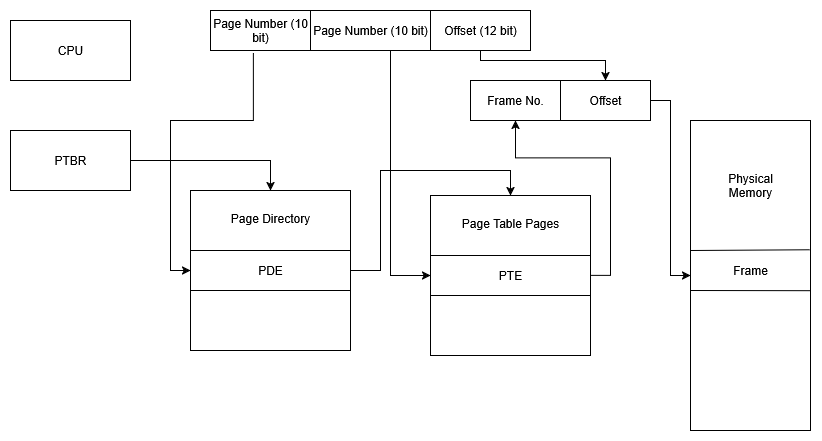

The diagram above was exported from draw.io. Its source (the exported page's mxGraphModel, read from the mxfile embedded in the PNG):
<mxGraphModel dx="1375" dy="750" grid="1" gridSize="10" guides="1" tooltips="1" connect="1" arrows="1" fold="1" page="1" pageScale="1" pageWidth="850" pageHeight="1100" math="0" shadow="0">
  <root>
    <mxCell id="0" />
    <mxCell id="1" parent="0" />
    <mxCell id="Nw-rFYQSelIZF7NmHgb9-1" value="CPU" style="rounded=0;whiteSpace=wrap;html=1;" parent="1" vertex="1">
      <mxGeometry x="40" y="50" width="120" height="60" as="geometry" />
    </mxCell>
    <mxCell id="Nw-rFYQSelIZF7NmHgb9-26" style="edgeStyle=orthogonalEdgeStyle;rounded=0;orthogonalLoop=1;jettySize=auto;html=1;entryX=0.5;entryY=0;entryDx=0;entryDy=0;" parent="1" source="Nw-rFYQSelIZF7NmHgb9-2" target="Nw-rFYQSelIZF7NmHgb9-3" edge="1">
      <mxGeometry relative="1" as="geometry" />
    </mxCell>
    <mxCell id="Nw-rFYQSelIZF7NmHgb9-2" value="PTBR" style="rounded=0;whiteSpace=wrap;html=1;" parent="1" vertex="1">
      <mxGeometry x="40" y="160" width="120" height="60" as="geometry" />
    </mxCell>
    <mxCell id="Nw-rFYQSelIZF7NmHgb9-40" style="edgeStyle=orthogonalEdgeStyle;rounded=0;orthogonalLoop=1;jettySize=auto;html=1;entryX=0.5;entryY=0;entryDx=0;entryDy=0;" parent="1" source="Nw-rFYQSelIZF7NmHgb9-3" target="Nw-rFYQSelIZF7NmHgb9-36" edge="1">
      <mxGeometry relative="1" as="geometry">
        <Array as="points">
          <mxPoint x="410" y="300" />
          <mxPoint x="410" y="200" />
          <mxPoint x="540" y="200" />
        </Array>
      </mxGeometry>
    </mxCell>
    <mxCell id="Nw-rFYQSelIZF7NmHgb9-3" value="PDE" style="whiteSpace=wrap;html=1;aspect=fixed;" parent="1" vertex="1">
      <mxGeometry x="220" y="220" width="160" height="160" as="geometry" />
    </mxCell>
    <mxCell id="Nw-rFYQSelIZF7NmHgb9-4" value="" style="endArrow=none;html=1;rounded=0;entryX=1;entryY=0.25;entryDx=0;entryDy=0;exitX=0;exitY=0.25;exitDx=0;exitDy=0;" parent="1" edge="1">
      <mxGeometry width="50" height="50" relative="1" as="geometry">
        <mxPoint x="220" y="280" as="sourcePoint" />
        <mxPoint x="380" y="280" as="targetPoint" />
        <Array as="points">
          <mxPoint x="310" y="280" />
        </Array>
      </mxGeometry>
    </mxCell>
    <mxCell id="Nw-rFYQSelIZF7NmHgb9-5" value="" style="endArrow=none;html=1;rounded=0;entryX=1;entryY=0.75;entryDx=0;entryDy=0;exitX=0;exitY=0.75;exitDx=0;exitDy=0;" parent="1" edge="1">
      <mxGeometry width="50" height="50" relative="1" as="geometry">
        <mxPoint x="220" y="320" as="sourcePoint" />
        <mxPoint x="380" y="320" as="targetPoint" />
      </mxGeometry>
    </mxCell>
    <mxCell id="Nw-rFYQSelIZF7NmHgb9-20" style="edgeStyle=orthogonalEdgeStyle;rounded=0;orthogonalLoop=1;jettySize=auto;html=1;entryX=0;entryY=0.5;entryDx=0;entryDy=0;" parent="1" source="Nw-rFYQSelIZF7NmHgb9-6" target="Nw-rFYQSelIZF7NmHgb9-12" edge="1">
      <mxGeometry relative="1" as="geometry">
        <Array as="points">
          <mxPoint x="420" y="305" />
        </Array>
      </mxGeometry>
    </mxCell>
    <mxCell id="Nw-rFYQSelIZF7NmHgb9-25" style="edgeStyle=orthogonalEdgeStyle;rounded=0;orthogonalLoop=1;jettySize=auto;html=1;entryX=0;entryY=0.5;entryDx=0;entryDy=0;exitX=0.134;exitY=1.075;exitDx=0;exitDy=0;exitPerimeter=0;" parent="1" source="Nw-rFYQSelIZF7NmHgb9-6" target="Nw-rFYQSelIZF7NmHgb9-3" edge="1">
      <mxGeometry relative="1" as="geometry" />
    </mxCell>
    <mxCell id="Nw-rFYQSelIZF7NmHgb9-6" value="Page Number (10 bit)" style="rounded=0;whiteSpace=wrap;html=1;" parent="1" vertex="1">
      <mxGeometry x="240" y="40" width="320" height="40" as="geometry" />
    </mxCell>
    <mxCell id="Nw-rFYQSelIZF7NmHgb9-10" value="" style="endArrow=none;html=1;rounded=0;" parent="1" edge="1">
      <mxGeometry width="50" height="50" relative="1" as="geometry">
        <mxPoint x="340" y="80" as="sourcePoint" />
        <mxPoint x="340" y="40" as="targetPoint" />
      </mxGeometry>
    </mxCell>
    <mxCell id="Nw-rFYQSelIZF7NmHgb9-11" value="" style="endArrow=none;html=1;rounded=0;" parent="1" edge="1">
      <mxGeometry width="50" height="50" relative="1" as="geometry">
        <mxPoint x="460" y="80" as="sourcePoint" />
        <mxPoint x="460" y="40" as="targetPoint" />
      </mxGeometry>
    </mxCell>
    <mxCell id="Nw-rFYQSelIZF7NmHgb9-21" style="edgeStyle=orthogonalEdgeStyle;rounded=0;orthogonalLoop=1;jettySize=auto;html=1;entryX=0.25;entryY=1;entryDx=0;entryDy=0;exitX=1;exitY=0.5;exitDx=0;exitDy=0;" parent="1" source="Nw-rFYQSelIZF7NmHgb9-12" target="Nw-rFYQSelIZF7NmHgb9-19" edge="1">
      <mxGeometry relative="1" as="geometry">
        <mxPoint x="640" y="180" as="targetPoint" />
      </mxGeometry>
    </mxCell>
    <mxCell id="Nw-rFYQSelIZF7NmHgb9-12" value="PTE" style="whiteSpace=wrap;html=1;aspect=fixed;" parent="1" vertex="1">
      <mxGeometry x="460" y="225" width="160" height="160" as="geometry" />
    </mxCell>
    <mxCell id="Nw-rFYQSelIZF7NmHgb9-13" value="" style="endArrow=none;html=1;rounded=0;entryX=1;entryY=0.25;entryDx=0;entryDy=0;exitX=0;exitY=0.25;exitDx=0;exitDy=0;" parent="1" edge="1">
      <mxGeometry width="50" height="50" relative="1" as="geometry">
        <mxPoint x="460" y="285" as="sourcePoint" />
        <mxPoint x="620" y="285" as="targetPoint" />
        <Array as="points">
          <mxPoint x="550" y="285" />
        </Array>
      </mxGeometry>
    </mxCell>
    <mxCell id="Nw-rFYQSelIZF7NmHgb9-14" value="" style="endArrow=none;html=1;rounded=0;entryX=1;entryY=0.75;entryDx=0;entryDy=0;exitX=0;exitY=0.75;exitDx=0;exitDy=0;" parent="1" edge="1">
      <mxGeometry width="50" height="50" relative="1" as="geometry">
        <mxPoint x="460" y="325" as="sourcePoint" />
        <mxPoint x="620" y="325" as="targetPoint" />
      </mxGeometry>
    </mxCell>
    <mxCell id="Nw-rFYQSelIZF7NmHgb9-16" value="" style="rounded=0;whiteSpace=wrap;html=1;" parent="1" vertex="1">
      <mxGeometry x="720" y="150" width="120" height="310" as="geometry" />
    </mxCell>
    <mxCell id="Nw-rFYQSelIZF7NmHgb9-17" value="" style="endArrow=none;html=1;rounded=0;entryX=0.992;entryY=0.417;entryDx=0;entryDy=0;entryPerimeter=0;" parent="1" target="Nw-rFYQSelIZF7NmHgb9-16" edge="1">
      <mxGeometry width="50" height="50" relative="1" as="geometry">
        <mxPoint x="720" y="280" as="sourcePoint" />
        <mxPoint x="770" y="230" as="targetPoint" />
      </mxGeometry>
    </mxCell>
    <mxCell id="Nw-rFYQSelIZF7NmHgb9-18" value="" style="endArrow=none;html=1;rounded=0;entryX=1;entryY=0.549;entryDx=0;entryDy=0;entryPerimeter=0;" parent="1" target="Nw-rFYQSelIZF7NmHgb9-16" edge="1">
      <mxGeometry width="50" height="50" relative="1" as="geometry">
        <mxPoint x="720" y="320" as="sourcePoint" />
        <mxPoint x="840" y="321" as="targetPoint" />
      </mxGeometry>
    </mxCell>
    <mxCell id="Nw-rFYQSelIZF7NmHgb9-23" style="edgeStyle=orthogonalEdgeStyle;rounded=0;orthogonalLoop=1;jettySize=auto;html=1;entryX=0;entryY=0.5;entryDx=0;entryDy=0;" parent="1" source="Nw-rFYQSelIZF7NmHgb9-19" target="Nw-rFYQSelIZF7NmHgb9-16" edge="1">
      <mxGeometry relative="1" as="geometry" />
    </mxCell>
    <mxCell id="Nw-rFYQSelIZF7NmHgb9-19" value="" style="rounded=0;whiteSpace=wrap;html=1;" parent="1" vertex="1">
      <mxGeometry x="500" y="110" width="180" height="40" as="geometry" />
    </mxCell>
    <mxCell id="Nw-rFYQSelIZF7NmHgb9-22" value="" style="endArrow=none;html=1;rounded=0;exitX=0.5;exitY=1;exitDx=0;exitDy=0;" parent="1" source="Nw-rFYQSelIZF7NmHgb9-19" edge="1">
      <mxGeometry width="50" height="50" relative="1" as="geometry">
        <mxPoint x="540" y="160" as="sourcePoint" />
        <mxPoint x="590" y="110" as="targetPoint" />
      </mxGeometry>
    </mxCell>
    <mxCell id="Nw-rFYQSelIZF7NmHgb9-27" value="Page Number (10 bit)" style="text;strokeColor=none;align=center;fillColor=none;html=1;verticalAlign=middle;whiteSpace=wrap;rounded=0;" parent="1" vertex="1">
      <mxGeometry x="240" y="40" width="100" height="40" as="geometry" />
    </mxCell>
    <mxCell id="Nw-rFYQSelIZF7NmHgb9-35" style="edgeStyle=orthogonalEdgeStyle;rounded=0;orthogonalLoop=1;jettySize=auto;html=1;entryX=0.5;entryY=0;entryDx=0;entryDy=0;exitX=0.5;exitY=1;exitDx=0;exitDy=0;" parent="1" source="Nw-rFYQSelIZF7NmHgb9-30" target="Nw-rFYQSelIZF7NmHgb9-32" edge="1">
      <mxGeometry relative="1" as="geometry">
        <Array as="points">
          <mxPoint x="510" y="90" />
          <mxPoint x="635" y="90" />
        </Array>
      </mxGeometry>
    </mxCell>
    <mxCell id="Nw-rFYQSelIZF7NmHgb9-30" value="Offset (12 bit)" style="text;strokeColor=none;align=center;fillColor=none;html=1;verticalAlign=middle;whiteSpace=wrap;rounded=0;" parent="1" vertex="1">
      <mxGeometry x="460" y="40" width="100" height="40" as="geometry" />
    </mxCell>
    <mxCell id="Nw-rFYQSelIZF7NmHgb9-31" value="Frame No." style="text;strokeColor=none;align=center;fillColor=none;html=1;verticalAlign=middle;whiteSpace=wrap;rounded=0;" parent="1" vertex="1">
      <mxGeometry x="500" y="110" width="90" height="40" as="geometry" />
    </mxCell>
    <mxCell id="Nw-rFYQSelIZF7NmHgb9-32" value="Offset" style="text;strokeColor=none;align=center;fillColor=none;html=1;verticalAlign=middle;whiteSpace=wrap;rounded=0;" parent="1" vertex="1">
      <mxGeometry x="590" y="110" width="90" height="40" as="geometry" />
    </mxCell>
    <mxCell id="Nw-rFYQSelIZF7NmHgb9-33" value="&lt;div&gt;Physical&lt;/div&gt;&lt;div&gt;Memory&lt;/div&gt;" style="text;html=1;align=center;verticalAlign=middle;whiteSpace=wrap;rounded=0;" parent="1" vertex="1">
      <mxGeometry x="720" y="150" width="120" height="130" as="geometry" />
    </mxCell>
    <mxCell id="Nw-rFYQSelIZF7NmHgb9-34" value="Frame" style="text;html=1;align=center;verticalAlign=middle;whiteSpace=wrap;rounded=0;" parent="1" vertex="1">
      <mxGeometry x="720" y="280" width="120" height="40" as="geometry" />
    </mxCell>
    <mxCell id="Nw-rFYQSelIZF7NmHgb9-36" value="Page Table Pages" style="text;html=1;align=center;verticalAlign=middle;whiteSpace=wrap;rounded=0;" parent="1" vertex="1">
      <mxGeometry x="460" y="225" width="160" height="55" as="geometry" />
    </mxCell>
    <mxCell id="Nw-rFYQSelIZF7NmHgb9-37" value="Page Directory" style="text;html=1;align=center;verticalAlign=middle;whiteSpace=wrap;rounded=0;" parent="1" vertex="1">
      <mxGeometry x="220" y="220" width="160" height="55" as="geometry" />
    </mxCell>
  </root>
</mxGraphModel>